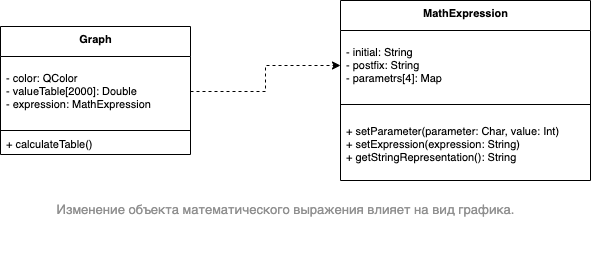

The diagram above was exported from draw.io. Its source (the exported page's mxGraphModel, read from the mxfile embedded in the PNG):
<mxGraphModel dx="946" dy="616" grid="1" gridSize="10" guides="1" tooltips="1" connect="1" arrows="1" fold="1" page="1" pageScale="1" pageWidth="827" pageHeight="1169" math="0" shadow="0">
  <root>
    <mxCell id="0" />
    <mxCell id="1" parent="0" />
    <mxCell id="uug-zfu7WWJJqskxUfM3-83" value="&lt;b&gt;Graph&lt;/b&gt;" style="swimlane;fontStyle=0;align=center;verticalAlign=top;childLayout=stackLayout;horizontal=1;startSize=30;horizontalStack=0;resizeParent=1;resizeParentMax=0;resizeLast=0;collapsible=0;marginBottom=0;html=1;fontSize=11;fontColor=#000000;" vertex="1" parent="1">
      <mxGeometry x="80" y="200" width="190" height="128" as="geometry" />
    </mxCell>
    <mxCell id="uug-zfu7WWJJqskxUfM3-85" value="- color: QColor&lt;br&gt;- valueTable[2000]: Double&lt;br&gt;- expression: MathExpression" style="text;html=1;strokeColor=none;fillColor=none;align=left;verticalAlign=middle;spacingLeft=4;spacingRight=4;overflow=hidden;rotatable=0;points=[[0,0.5],[1,0.5]];portConstraint=eastwest;fontSize=11;fontColor=#000000;" vertex="1" parent="uug-zfu7WWJJqskxUfM3-83">
      <mxGeometry y="30" width="190" height="70" as="geometry" />
    </mxCell>
    <mxCell id="uug-zfu7WWJJqskxUfM3-88" value="" style="line;strokeWidth=1;fillColor=none;align=left;verticalAlign=middle;spacingTop=-1;spacingLeft=3;spacingRight=3;rotatable=0;labelPosition=right;points=[];portConstraint=eastwest;fontSize=11;fontColor=#000000;" vertex="1" parent="uug-zfu7WWJJqskxUfM3-83">
      <mxGeometry y="100" width="190" height="8" as="geometry" />
    </mxCell>
    <mxCell id="uug-zfu7WWJJqskxUfM3-90" value="+ calculateTable()" style="text;html=1;strokeColor=none;fillColor=none;align=left;verticalAlign=middle;spacingLeft=4;spacingRight=4;overflow=hidden;rotatable=0;points=[[0,0.5],[1,0.5]];portConstraint=eastwest;fontSize=11;fontColor=#000000;" vertex="1" parent="uug-zfu7WWJJqskxUfM3-83">
      <mxGeometry y="108" width="190" height="20" as="geometry" />
    </mxCell>
    <mxCell id="uug-zfu7WWJJqskxUfM3-91" value="&lt;b&gt;MathExpression&lt;/b&gt;" style="swimlane;fontStyle=0;align=center;verticalAlign=top;childLayout=stackLayout;horizontal=1;startSize=30;horizontalStack=0;resizeParent=1;resizeParentMax=0;resizeLast=0;collapsible=0;marginBottom=0;html=1;fontSize=11;fontColor=#000000;" vertex="1" parent="1">
      <mxGeometry x="420" y="174" width="250" height="180" as="geometry" />
    </mxCell>
    <mxCell id="uug-zfu7WWJJqskxUfM3-92" value="- initial: String&lt;br&gt;- postfix: String&lt;br&gt;- parametrs[4]: Map" style="text;html=1;strokeColor=none;fillColor=none;align=left;verticalAlign=middle;spacingLeft=4;spacingRight=4;overflow=hidden;rotatable=0;points=[[0,0.5],[1,0.5]];portConstraint=eastwest;fontSize=11;fontColor=#000000;" vertex="1" parent="uug-zfu7WWJJqskxUfM3-91">
      <mxGeometry y="30" width="250" height="70" as="geometry" />
    </mxCell>
    <mxCell id="uug-zfu7WWJJqskxUfM3-93" value="" style="line;strokeWidth=1;fillColor=none;align=left;verticalAlign=middle;spacingTop=-1;spacingLeft=3;spacingRight=3;rotatable=0;labelPosition=right;points=[];portConstraint=eastwest;fontSize=11;fontColor=#000000;" vertex="1" parent="uug-zfu7WWJJqskxUfM3-91">
      <mxGeometry y="100" width="250" height="8" as="geometry" />
    </mxCell>
    <mxCell id="uug-zfu7WWJJqskxUfM3-94" value="+ setParameter(parameter: Char, value: Int)&lt;br&gt;+ setExpression(expression: String)&lt;br&gt;+ getStringRepresentation(): String" style="text;html=1;strokeColor=none;fillColor=none;align=left;verticalAlign=middle;spacingLeft=4;spacingRight=4;overflow=hidden;rotatable=0;points=[[0,0.5],[1,0.5]];portConstraint=eastwest;fontSize=11;fontColor=#000000;" vertex="1" parent="uug-zfu7WWJJqskxUfM3-91">
      <mxGeometry y="108" width="250" height="72" as="geometry" />
    </mxCell>
    <mxCell id="uug-zfu7WWJJqskxUfM3-95" style="edgeStyle=orthogonalEdgeStyle;rounded=0;orthogonalLoop=1;jettySize=auto;html=1;exitX=1;exitY=0.5;exitDx=0;exitDy=0;fontSize=11;fontColor=#000000;startArrow=none;startFill=0;endArrow=classic;endFill=1;dashed=1;" edge="1" parent="1" source="uug-zfu7WWJJqskxUfM3-85" target="uug-zfu7WWJJqskxUfM3-92">
      <mxGeometry relative="1" as="geometry" />
    </mxCell>
    <mxCell id="uug-zfu7WWJJqskxUfM3-96" value="&lt;figure class=&quot;full-width &quot; style=&quot;transition: 0.2s ease-in-out 0s , 0.2s ease-in-out 0s , 0.2s ease-in-out 0s , 0.2s ease-in-out 0s , 0.2s ease-in-out 0s ; quotes: &amp;#34;«&amp;#34; &amp;#34;»&amp;#34; ; margin: 32px 0px 0px&quot;&gt;&lt;figcaption style=&quot;transition: 0.2s ease-in-out 0s , 0.2s ease-in-out 0s , 0.2s ease-in-out 0s , 0.2s ease-in-out 0s , 0.2s ease-in-out 0s ; quotes: &amp;#34;«&amp;#34; &amp;#34;»&amp;#34; ; color: rgb(144 , 144 , 144) ; font-size: 0.8125rem ; line-height: 1.125rem ; margin-top: 4px&quot;&gt;Изменение объекта математического выражения влияет на вид графика.&lt;/figcaption&gt;&lt;div&gt;&lt;br&gt;&lt;/div&gt;&lt;/figure&gt;&lt;blockquote style=&quot;transition: 0.2s ease-in-out 0s , 0.2s ease-in-out 0s , 0.2s ease-in-out 0s , 0.2s ease-in-out 0s , 0.2s ease-in-out 0s ; quotes: &amp;#34;«&amp;#34; &amp;#34;»&amp;#34; ; background-color: transparent ; border-left: 4px solid rgb(84 , 142 , 170) ; margin: 32px 0px 12px ; padding: 0px 12px&quot;&gt;&lt;p&gt;&lt;/p&gt;&lt;/blockquote&gt;" style="text;html=1;align=center;verticalAlign=middle;resizable=0;points=[];autosize=1;strokeColor=none;fillColor=none;fontSize=11;fontColor=#000000;" vertex="1" parent="1">
      <mxGeometry x="130" y="340" width="470" height="100" as="geometry" />
    </mxCell>
  </root>
</mxGraphModel>